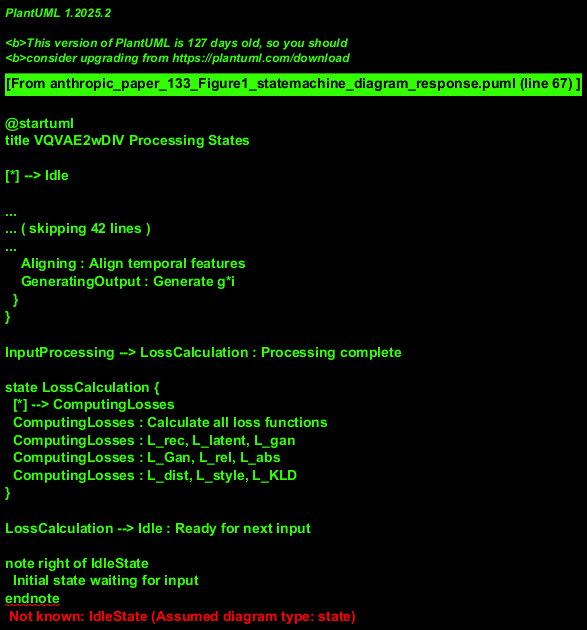

The diagram above was rendered by PlantUML. Its source (embedded in the PNG):
@startuml
title VQVAE2wDIV Processing States

[*] --> Idle

state Idle

Idle --> InputProcessing : Receive inputs

state InputProcessing {
  [*] --> ParallelProcessing
  
  state ParallelProcessing {
    state "Gesture Processing" as GestureProc
    state "Text Processing" as TextProc
    state "Audio Processing" as AudioProc
    state "Speaker ID Processing" as SpeakerProc
    
    [*] -down-> GestureProc
    [*] -down-> TextProc
    [*] -down-> AudioProc
    [*] -down-> SpeakerProc
    
    GestureProc : Processing g(1:M)
    TextProc : Processing t(1:N)
    AudioProc : Processing a(1:N)
    SpeakerProc : Processing sp(1:N)
  }
  
  ParallelProcessing --> Transformation : All inputs processed
  
  state Transformation {
    [*] --> GRUTransformerState
    GRUTransformerState --> MLPProcessing
    GRUTransformerState --> SpeakerDecision
    
    GRUTransformerState : Generate W1:N
    MLPProcessing : Process W(i-4:i)
    SpeakerDecision : Determine speaker
  }
  
  Transformation --> TemporalAlignment : Transformation complete
  
  state "TemporalAlignment" as TemporalAlignment {
    [*] --> Aligning
    Aligning --> GeneratingOutput
    
    Aligning : Align temporal features
    GeneratingOutput : Generate g*i
  }
}

InputProcessing --> LossCalculation : Processing complete

state LossCalculation {
  [*] --> ComputingLosses
  ComputingLosses : Calculate all loss functions
  ComputingLosses : L_rec, L_latent, L_gan
  ComputingLosses : L_Gan, L_rel, L_abs
  ComputingLosses : L_dist, L_style, L_KLD
}

LossCalculation --> Idle : Ready for next input

note right of IdleState
  Initial state waiting for input
endnote

note right of TemporalAlignment
  Critical state for gesture synthesis
endnote

note right of LossCalculation
  Multiple loss functions drive
  model optimization
endnote
@enduml